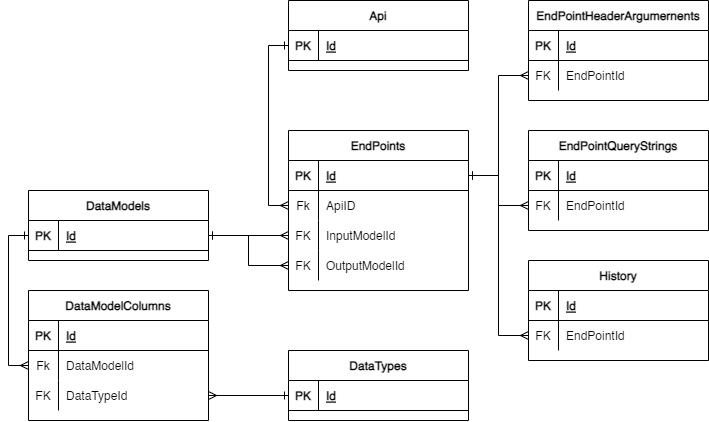

The diagram above was exported from draw.io. Its source (the exported page's mxGraphModel, read from the mxfile embedded in the PNG):
<mxGraphModel dx="1136" dy="731" grid="1" gridSize="10" guides="1" tooltips="1" connect="1" arrows="1" fold="1" page="1" pageScale="1" pageWidth="827" pageHeight="1169" math="0" shadow="0">
  <root>
    <mxCell id="0" />
    <mxCell id="1" parent="0" />
    <mxCell id="A_bluuGiQifBQO1oGb9--1" value="Api" style="shape=table;startSize=30;container=1;collapsible=1;childLayout=tableLayout;fixedRows=1;rowLines=0;fontStyle=1;align=center;resizeLast=1;" vertex="1" parent="1">
      <mxGeometry x="310" y="120" width="180" height="70" as="geometry" />
    </mxCell>
    <mxCell id="A_bluuGiQifBQO1oGb9--2" value="" style="shape=tableRow;horizontal=0;startSize=0;swimlaneHead=0;swimlaneBody=0;fillColor=none;collapsible=0;dropTarget=0;points=[[0,0.5],[1,0.5]];portConstraint=eastwest;top=0;left=0;right=0;bottom=1;" vertex="1" parent="A_bluuGiQifBQO1oGb9--1">
      <mxGeometry y="30" width="180" height="30" as="geometry" />
    </mxCell>
    <mxCell id="A_bluuGiQifBQO1oGb9--3" value="PK" style="shape=partialRectangle;connectable=0;fillColor=none;top=0;left=0;bottom=0;right=0;fontStyle=1;overflow=hidden;" vertex="1" parent="A_bluuGiQifBQO1oGb9--2">
      <mxGeometry width="30" height="30" as="geometry">
        <mxRectangle width="30" height="30" as="alternateBounds" />
      </mxGeometry>
    </mxCell>
    <mxCell id="A_bluuGiQifBQO1oGb9--4" value="Id" style="shape=partialRectangle;connectable=0;fillColor=none;top=0;left=0;bottom=0;right=0;align=left;spacingLeft=6;fontStyle=5;overflow=hidden;" vertex="1" parent="A_bluuGiQifBQO1oGb9--2">
      <mxGeometry x="30" width="150" height="30" as="geometry">
        <mxRectangle width="150" height="30" as="alternateBounds" />
      </mxGeometry>
    </mxCell>
    <mxCell id="A_bluuGiQifBQO1oGb9--14" value="EndPoints" style="shape=table;startSize=30;container=1;collapsible=1;childLayout=tableLayout;fixedRows=1;rowLines=0;fontStyle=1;align=center;resizeLast=1;" vertex="1" parent="1">
      <mxGeometry x="310" y="250" width="180" height="160" as="geometry" />
    </mxCell>
    <mxCell id="A_bluuGiQifBQO1oGb9--15" value="" style="shape=tableRow;horizontal=0;startSize=0;swimlaneHead=0;swimlaneBody=0;fillColor=none;collapsible=0;dropTarget=0;points=[[0,0.5],[1,0.5]];portConstraint=eastwest;top=0;left=0;right=0;bottom=1;" vertex="1" parent="A_bluuGiQifBQO1oGb9--14">
      <mxGeometry y="30" width="180" height="30" as="geometry" />
    </mxCell>
    <mxCell id="A_bluuGiQifBQO1oGb9--16" value="PK" style="shape=partialRectangle;connectable=0;fillColor=none;top=0;left=0;bottom=0;right=0;fontStyle=1;overflow=hidden;" vertex="1" parent="A_bluuGiQifBQO1oGb9--15">
      <mxGeometry width="30" height="30" as="geometry">
        <mxRectangle width="30" height="30" as="alternateBounds" />
      </mxGeometry>
    </mxCell>
    <mxCell id="A_bluuGiQifBQO1oGb9--17" value="Id" style="shape=partialRectangle;connectable=0;fillColor=none;top=0;left=0;bottom=0;right=0;align=left;spacingLeft=6;fontStyle=5;overflow=hidden;" vertex="1" parent="A_bluuGiQifBQO1oGb9--15">
      <mxGeometry x="30" width="150" height="30" as="geometry">
        <mxRectangle width="150" height="30" as="alternateBounds" />
      </mxGeometry>
    </mxCell>
    <mxCell id="A_bluuGiQifBQO1oGb9--18" value="" style="shape=tableRow;horizontal=0;startSize=0;swimlaneHead=0;swimlaneBody=0;fillColor=none;collapsible=0;dropTarget=0;points=[[0,0.5],[1,0.5]];portConstraint=eastwest;top=0;left=0;right=0;bottom=0;" vertex="1" parent="A_bluuGiQifBQO1oGb9--14">
      <mxGeometry y="60" width="180" height="30" as="geometry" />
    </mxCell>
    <mxCell id="A_bluuGiQifBQO1oGb9--19" value="Fk" style="shape=partialRectangle;connectable=0;fillColor=none;top=0;left=0;bottom=0;right=0;editable=1;overflow=hidden;" vertex="1" parent="A_bluuGiQifBQO1oGb9--18">
      <mxGeometry width="30" height="30" as="geometry">
        <mxRectangle width="30" height="30" as="alternateBounds" />
      </mxGeometry>
    </mxCell>
    <mxCell id="A_bluuGiQifBQO1oGb9--20" value="ApiID" style="shape=partialRectangle;connectable=0;fillColor=none;top=0;left=0;bottom=0;right=0;align=left;spacingLeft=6;overflow=hidden;" vertex="1" parent="A_bluuGiQifBQO1oGb9--18">
      <mxGeometry x="30" width="150" height="30" as="geometry">
        <mxRectangle width="150" height="30" as="alternateBounds" />
      </mxGeometry>
    </mxCell>
    <mxCell id="A_bluuGiQifBQO1oGb9--21" value="" style="shape=tableRow;horizontal=0;startSize=0;swimlaneHead=0;swimlaneBody=0;fillColor=none;collapsible=0;dropTarget=0;points=[[0,0.5],[1,0.5]];portConstraint=eastwest;top=0;left=0;right=0;bottom=0;" vertex="1" parent="A_bluuGiQifBQO1oGb9--14">
      <mxGeometry y="90" width="180" height="30" as="geometry" />
    </mxCell>
    <mxCell id="A_bluuGiQifBQO1oGb9--22" value="FK" style="shape=partialRectangle;connectable=0;fillColor=none;top=0;left=0;bottom=0;right=0;editable=1;overflow=hidden;" vertex="1" parent="A_bluuGiQifBQO1oGb9--21">
      <mxGeometry width="30" height="30" as="geometry">
        <mxRectangle width="30" height="30" as="alternateBounds" />
      </mxGeometry>
    </mxCell>
    <mxCell id="A_bluuGiQifBQO1oGb9--23" value="InputModelId" style="shape=partialRectangle;connectable=0;fillColor=none;top=0;left=0;bottom=0;right=0;align=left;spacingLeft=6;overflow=hidden;" vertex="1" parent="A_bluuGiQifBQO1oGb9--21">
      <mxGeometry x="30" width="150" height="30" as="geometry">
        <mxRectangle width="150" height="30" as="alternateBounds" />
      </mxGeometry>
    </mxCell>
    <mxCell id="A_bluuGiQifBQO1oGb9--24" value="" style="shape=tableRow;horizontal=0;startSize=0;swimlaneHead=0;swimlaneBody=0;fillColor=none;collapsible=0;dropTarget=0;points=[[0,0.5],[1,0.5]];portConstraint=eastwest;top=0;left=0;right=0;bottom=0;" vertex="1" parent="A_bluuGiQifBQO1oGb9--14">
      <mxGeometry y="120" width="180" height="30" as="geometry" />
    </mxCell>
    <mxCell id="A_bluuGiQifBQO1oGb9--25" value="FK" style="shape=partialRectangle;connectable=0;fillColor=none;top=0;left=0;bottom=0;right=0;editable=1;overflow=hidden;" vertex="1" parent="A_bluuGiQifBQO1oGb9--24">
      <mxGeometry width="30" height="30" as="geometry">
        <mxRectangle width="30" height="30" as="alternateBounds" />
      </mxGeometry>
    </mxCell>
    <mxCell id="A_bluuGiQifBQO1oGb9--26" value="OutputModelId" style="shape=partialRectangle;connectable=0;fillColor=none;top=0;left=0;bottom=0;right=0;align=left;spacingLeft=6;overflow=hidden;" vertex="1" parent="A_bluuGiQifBQO1oGb9--24">
      <mxGeometry x="30" width="150" height="30" as="geometry">
        <mxRectangle width="150" height="30" as="alternateBounds" />
      </mxGeometry>
    </mxCell>
    <mxCell id="A_bluuGiQifBQO1oGb9--27" value="EndPointHeaderArgumernents" style="shape=table;startSize=30;container=1;collapsible=1;childLayout=tableLayout;fixedRows=1;rowLines=0;fontStyle=1;align=center;resizeLast=1;" vertex="1" parent="1">
      <mxGeometry x="550" y="120" width="180" height="100" as="geometry" />
    </mxCell>
    <mxCell id="A_bluuGiQifBQO1oGb9--28" value="" style="shape=tableRow;horizontal=0;startSize=0;swimlaneHead=0;swimlaneBody=0;fillColor=none;collapsible=0;dropTarget=0;points=[[0,0.5],[1,0.5]];portConstraint=eastwest;top=0;left=0;right=0;bottom=1;" vertex="1" parent="A_bluuGiQifBQO1oGb9--27">
      <mxGeometry y="30" width="180" height="30" as="geometry" />
    </mxCell>
    <mxCell id="A_bluuGiQifBQO1oGb9--29" value="PK" style="shape=partialRectangle;connectable=0;fillColor=none;top=0;left=0;bottom=0;right=0;fontStyle=1;overflow=hidden;" vertex="1" parent="A_bluuGiQifBQO1oGb9--28">
      <mxGeometry width="30" height="30" as="geometry">
        <mxRectangle width="30" height="30" as="alternateBounds" />
      </mxGeometry>
    </mxCell>
    <mxCell id="A_bluuGiQifBQO1oGb9--30" value="Id" style="shape=partialRectangle;connectable=0;fillColor=none;top=0;left=0;bottom=0;right=0;align=left;spacingLeft=6;fontStyle=5;overflow=hidden;" vertex="1" parent="A_bluuGiQifBQO1oGb9--28">
      <mxGeometry x="30" width="150" height="30" as="geometry">
        <mxRectangle width="150" height="30" as="alternateBounds" />
      </mxGeometry>
    </mxCell>
    <mxCell id="A_bluuGiQifBQO1oGb9--31" value="" style="shape=tableRow;horizontal=0;startSize=0;swimlaneHead=0;swimlaneBody=0;fillColor=none;collapsible=0;dropTarget=0;points=[[0,0.5],[1,0.5]];portConstraint=eastwest;top=0;left=0;right=0;bottom=0;" vertex="1" parent="A_bluuGiQifBQO1oGb9--27">
      <mxGeometry y="60" width="180" height="30" as="geometry" />
    </mxCell>
    <mxCell id="A_bluuGiQifBQO1oGb9--32" value="FK" style="shape=partialRectangle;connectable=0;fillColor=none;top=0;left=0;bottom=0;right=0;editable=1;overflow=hidden;" vertex="1" parent="A_bluuGiQifBQO1oGb9--31">
      <mxGeometry width="30" height="30" as="geometry">
        <mxRectangle width="30" height="30" as="alternateBounds" />
      </mxGeometry>
    </mxCell>
    <mxCell id="A_bluuGiQifBQO1oGb9--33" value="EndPointId" style="shape=partialRectangle;connectable=0;fillColor=none;top=0;left=0;bottom=0;right=0;align=left;spacingLeft=6;overflow=hidden;" vertex="1" parent="A_bluuGiQifBQO1oGb9--31">
      <mxGeometry x="30" width="150" height="30" as="geometry">
        <mxRectangle width="150" height="30" as="alternateBounds" />
      </mxGeometry>
    </mxCell>
    <mxCell id="A_bluuGiQifBQO1oGb9--40" value="EndPointQueryStrings" style="shape=table;startSize=30;container=1;collapsible=1;childLayout=tableLayout;fixedRows=1;rowLines=0;fontStyle=1;align=center;resizeLast=1;" vertex="1" parent="1">
      <mxGeometry x="550" y="250" width="180" height="100" as="geometry" />
    </mxCell>
    <mxCell id="A_bluuGiQifBQO1oGb9--41" value="" style="shape=tableRow;horizontal=0;startSize=0;swimlaneHead=0;swimlaneBody=0;fillColor=none;collapsible=0;dropTarget=0;points=[[0,0.5],[1,0.5]];portConstraint=eastwest;top=0;left=0;right=0;bottom=1;" vertex="1" parent="A_bluuGiQifBQO1oGb9--40">
      <mxGeometry y="30" width="180" height="30" as="geometry" />
    </mxCell>
    <mxCell id="A_bluuGiQifBQO1oGb9--42" value="PK" style="shape=partialRectangle;connectable=0;fillColor=none;top=0;left=0;bottom=0;right=0;fontStyle=1;overflow=hidden;" vertex="1" parent="A_bluuGiQifBQO1oGb9--41">
      <mxGeometry width="30" height="30" as="geometry">
        <mxRectangle width="30" height="30" as="alternateBounds" />
      </mxGeometry>
    </mxCell>
    <mxCell id="A_bluuGiQifBQO1oGb9--43" value="Id" style="shape=partialRectangle;connectable=0;fillColor=none;top=0;left=0;bottom=0;right=0;align=left;spacingLeft=6;fontStyle=5;overflow=hidden;" vertex="1" parent="A_bluuGiQifBQO1oGb9--41">
      <mxGeometry x="30" width="150" height="30" as="geometry">
        <mxRectangle width="150" height="30" as="alternateBounds" />
      </mxGeometry>
    </mxCell>
    <mxCell id="A_bluuGiQifBQO1oGb9--44" value="" style="shape=tableRow;horizontal=0;startSize=0;swimlaneHead=0;swimlaneBody=0;fillColor=none;collapsible=0;dropTarget=0;points=[[0,0.5],[1,0.5]];portConstraint=eastwest;top=0;left=0;right=0;bottom=0;" vertex="1" parent="A_bluuGiQifBQO1oGb9--40">
      <mxGeometry y="60" width="180" height="30" as="geometry" />
    </mxCell>
    <mxCell id="A_bluuGiQifBQO1oGb9--45" value="FK" style="shape=partialRectangle;connectable=0;fillColor=none;top=0;left=0;bottom=0;right=0;editable=1;overflow=hidden;" vertex="1" parent="A_bluuGiQifBQO1oGb9--44">
      <mxGeometry width="30" height="30" as="geometry">
        <mxRectangle width="30" height="30" as="alternateBounds" />
      </mxGeometry>
    </mxCell>
    <mxCell id="A_bluuGiQifBQO1oGb9--46" value="EndPointId" style="shape=partialRectangle;connectable=0;fillColor=none;top=0;left=0;bottom=0;right=0;align=left;spacingLeft=6;overflow=hidden;" vertex="1" parent="A_bluuGiQifBQO1oGb9--44">
      <mxGeometry x="30" width="150" height="30" as="geometry">
        <mxRectangle width="150" height="30" as="alternateBounds" />
      </mxGeometry>
    </mxCell>
    <mxCell id="A_bluuGiQifBQO1oGb9--53" value="DataModels" style="shape=table;startSize=30;container=1;collapsible=1;childLayout=tableLayout;fixedRows=1;rowLines=0;fontStyle=1;align=center;resizeLast=1;" vertex="1" parent="1">
      <mxGeometry x="50" y="310" width="180" height="70" as="geometry" />
    </mxCell>
    <mxCell id="A_bluuGiQifBQO1oGb9--54" value="" style="shape=tableRow;horizontal=0;startSize=0;swimlaneHead=0;swimlaneBody=0;fillColor=none;collapsible=0;dropTarget=0;points=[[0,0.5],[1,0.5]];portConstraint=eastwest;top=0;left=0;right=0;bottom=1;" vertex="1" parent="A_bluuGiQifBQO1oGb9--53">
      <mxGeometry y="30" width="180" height="30" as="geometry" />
    </mxCell>
    <mxCell id="A_bluuGiQifBQO1oGb9--55" value="PK" style="shape=partialRectangle;connectable=0;fillColor=none;top=0;left=0;bottom=0;right=0;fontStyle=1;overflow=hidden;" vertex="1" parent="A_bluuGiQifBQO1oGb9--54">
      <mxGeometry width="30" height="30" as="geometry">
        <mxRectangle width="30" height="30" as="alternateBounds" />
      </mxGeometry>
    </mxCell>
    <mxCell id="A_bluuGiQifBQO1oGb9--56" value="Id" style="shape=partialRectangle;connectable=0;fillColor=none;top=0;left=0;bottom=0;right=0;align=left;spacingLeft=6;fontStyle=5;overflow=hidden;" vertex="1" parent="A_bluuGiQifBQO1oGb9--54">
      <mxGeometry x="30" width="150" height="30" as="geometry">
        <mxRectangle width="150" height="30" as="alternateBounds" />
      </mxGeometry>
    </mxCell>
    <mxCell id="A_bluuGiQifBQO1oGb9--66" value="DataModelColumns" style="shape=table;startSize=30;container=1;collapsible=1;childLayout=tableLayout;fixedRows=1;rowLines=0;fontStyle=1;align=center;resizeLast=1;" vertex="1" parent="1">
      <mxGeometry x="50" y="410" width="180" height="130" as="geometry" />
    </mxCell>
    <mxCell id="A_bluuGiQifBQO1oGb9--67" value="" style="shape=tableRow;horizontal=0;startSize=0;swimlaneHead=0;swimlaneBody=0;fillColor=none;collapsible=0;dropTarget=0;points=[[0,0.5],[1,0.5]];portConstraint=eastwest;top=0;left=0;right=0;bottom=1;" vertex="1" parent="A_bluuGiQifBQO1oGb9--66">
      <mxGeometry y="30" width="180" height="30" as="geometry" />
    </mxCell>
    <mxCell id="A_bluuGiQifBQO1oGb9--68" value="PK" style="shape=partialRectangle;connectable=0;fillColor=none;top=0;left=0;bottom=0;right=0;fontStyle=1;overflow=hidden;" vertex="1" parent="A_bluuGiQifBQO1oGb9--67">
      <mxGeometry width="30" height="30" as="geometry">
        <mxRectangle width="30" height="30" as="alternateBounds" />
      </mxGeometry>
    </mxCell>
    <mxCell id="A_bluuGiQifBQO1oGb9--69" value="Id" style="shape=partialRectangle;connectable=0;fillColor=none;top=0;left=0;bottom=0;right=0;align=left;spacingLeft=6;fontStyle=5;overflow=hidden;" vertex="1" parent="A_bluuGiQifBQO1oGb9--67">
      <mxGeometry x="30" width="150" height="30" as="geometry">
        <mxRectangle width="150" height="30" as="alternateBounds" />
      </mxGeometry>
    </mxCell>
    <mxCell id="A_bluuGiQifBQO1oGb9--70" value="" style="shape=tableRow;horizontal=0;startSize=0;swimlaneHead=0;swimlaneBody=0;fillColor=none;collapsible=0;dropTarget=0;points=[[0,0.5],[1,0.5]];portConstraint=eastwest;top=0;left=0;right=0;bottom=0;" vertex="1" parent="A_bluuGiQifBQO1oGb9--66">
      <mxGeometry y="60" width="180" height="30" as="geometry" />
    </mxCell>
    <mxCell id="A_bluuGiQifBQO1oGb9--71" value="Fk" style="shape=partialRectangle;connectable=0;fillColor=none;top=0;left=0;bottom=0;right=0;editable=1;overflow=hidden;" vertex="1" parent="A_bluuGiQifBQO1oGb9--70">
      <mxGeometry width="30" height="30" as="geometry">
        <mxRectangle width="30" height="30" as="alternateBounds" />
      </mxGeometry>
    </mxCell>
    <mxCell id="A_bluuGiQifBQO1oGb9--72" value="DataModelId" style="shape=partialRectangle;connectable=0;fillColor=none;top=0;left=0;bottom=0;right=0;align=left;spacingLeft=6;overflow=hidden;" vertex="1" parent="A_bluuGiQifBQO1oGb9--70">
      <mxGeometry x="30" width="150" height="30" as="geometry">
        <mxRectangle width="150" height="30" as="alternateBounds" />
      </mxGeometry>
    </mxCell>
    <mxCell id="A_bluuGiQifBQO1oGb9--73" value="" style="shape=tableRow;horizontal=0;startSize=0;swimlaneHead=0;swimlaneBody=0;fillColor=none;collapsible=0;dropTarget=0;points=[[0,0.5],[1,0.5]];portConstraint=eastwest;top=0;left=0;right=0;bottom=0;" vertex="1" parent="A_bluuGiQifBQO1oGb9--66">
      <mxGeometry y="90" width="180" height="30" as="geometry" />
    </mxCell>
    <mxCell id="A_bluuGiQifBQO1oGb9--74" value="FK" style="shape=partialRectangle;connectable=0;fillColor=none;top=0;left=0;bottom=0;right=0;editable=1;overflow=hidden;" vertex="1" parent="A_bluuGiQifBQO1oGb9--73">
      <mxGeometry width="30" height="30" as="geometry">
        <mxRectangle width="30" height="30" as="alternateBounds" />
      </mxGeometry>
    </mxCell>
    <mxCell id="A_bluuGiQifBQO1oGb9--75" value="DataTypeId" style="shape=partialRectangle;connectable=0;fillColor=none;top=0;left=0;bottom=0;right=0;align=left;spacingLeft=6;overflow=hidden;" vertex="1" parent="A_bluuGiQifBQO1oGb9--73">
      <mxGeometry x="30" width="150" height="30" as="geometry">
        <mxRectangle width="150" height="30" as="alternateBounds" />
      </mxGeometry>
    </mxCell>
    <mxCell id="A_bluuGiQifBQO1oGb9--79" value="DataTypes" style="shape=table;startSize=30;container=1;collapsible=1;childLayout=tableLayout;fixedRows=1;rowLines=0;fontStyle=1;align=center;resizeLast=1;" vertex="1" parent="1">
      <mxGeometry x="310" y="470" width="180" height="70" as="geometry" />
    </mxCell>
    <mxCell id="A_bluuGiQifBQO1oGb9--80" value="" style="shape=tableRow;horizontal=0;startSize=0;swimlaneHead=0;swimlaneBody=0;fillColor=none;collapsible=0;dropTarget=0;points=[[0,0.5],[1,0.5]];portConstraint=eastwest;top=0;left=0;right=0;bottom=1;" vertex="1" parent="A_bluuGiQifBQO1oGb9--79">
      <mxGeometry y="30" width="180" height="30" as="geometry" />
    </mxCell>
    <mxCell id="A_bluuGiQifBQO1oGb9--81" value="PK" style="shape=partialRectangle;connectable=0;fillColor=none;top=0;left=0;bottom=0;right=0;fontStyle=1;overflow=hidden;" vertex="1" parent="A_bluuGiQifBQO1oGb9--80">
      <mxGeometry width="30" height="30" as="geometry">
        <mxRectangle width="30" height="30" as="alternateBounds" />
      </mxGeometry>
    </mxCell>
    <mxCell id="A_bluuGiQifBQO1oGb9--82" value="Id" style="shape=partialRectangle;connectable=0;fillColor=none;top=0;left=0;bottom=0;right=0;align=left;spacingLeft=6;fontStyle=5;overflow=hidden;" vertex="1" parent="A_bluuGiQifBQO1oGb9--80">
      <mxGeometry x="30" width="150" height="30" as="geometry">
        <mxRectangle width="150" height="30" as="alternateBounds" />
      </mxGeometry>
    </mxCell>
    <mxCell id="A_bluuGiQifBQO1oGb9--92" value="History" style="shape=table;startSize=30;container=1;collapsible=1;childLayout=tableLayout;fixedRows=1;rowLines=0;fontStyle=1;align=center;resizeLast=1;" vertex="1" parent="1">
      <mxGeometry x="550" y="380" width="180" height="100" as="geometry" />
    </mxCell>
    <mxCell id="A_bluuGiQifBQO1oGb9--93" value="" style="shape=tableRow;horizontal=0;startSize=0;swimlaneHead=0;swimlaneBody=0;fillColor=none;collapsible=0;dropTarget=0;points=[[0,0.5],[1,0.5]];portConstraint=eastwest;top=0;left=0;right=0;bottom=1;" vertex="1" parent="A_bluuGiQifBQO1oGb9--92">
      <mxGeometry y="30" width="180" height="30" as="geometry" />
    </mxCell>
    <mxCell id="A_bluuGiQifBQO1oGb9--94" value="PK" style="shape=partialRectangle;connectable=0;fillColor=none;top=0;left=0;bottom=0;right=0;fontStyle=1;overflow=hidden;" vertex="1" parent="A_bluuGiQifBQO1oGb9--93">
      <mxGeometry width="30" height="30" as="geometry">
        <mxRectangle width="30" height="30" as="alternateBounds" />
      </mxGeometry>
    </mxCell>
    <mxCell id="A_bluuGiQifBQO1oGb9--95" value="Id" style="shape=partialRectangle;connectable=0;fillColor=none;top=0;left=0;bottom=0;right=0;align=left;spacingLeft=6;fontStyle=5;overflow=hidden;" vertex="1" parent="A_bluuGiQifBQO1oGb9--93">
      <mxGeometry x="30" width="150" height="30" as="geometry">
        <mxRectangle width="150" height="30" as="alternateBounds" />
      </mxGeometry>
    </mxCell>
    <mxCell id="A_bluuGiQifBQO1oGb9--96" value="" style="shape=tableRow;horizontal=0;startSize=0;swimlaneHead=0;swimlaneBody=0;fillColor=none;collapsible=0;dropTarget=0;points=[[0,0.5],[1,0.5]];portConstraint=eastwest;top=0;left=0;right=0;bottom=0;" vertex="1" parent="A_bluuGiQifBQO1oGb9--92">
      <mxGeometry y="60" width="180" height="30" as="geometry" />
    </mxCell>
    <mxCell id="A_bluuGiQifBQO1oGb9--97" value="FK" style="shape=partialRectangle;connectable=0;fillColor=none;top=0;left=0;bottom=0;right=0;editable=1;overflow=hidden;" vertex="1" parent="A_bluuGiQifBQO1oGb9--96">
      <mxGeometry width="30" height="30" as="geometry">
        <mxRectangle width="30" height="30" as="alternateBounds" />
      </mxGeometry>
    </mxCell>
    <mxCell id="A_bluuGiQifBQO1oGb9--98" value="EndPointId" style="shape=partialRectangle;connectable=0;fillColor=none;top=0;left=0;bottom=0;right=0;align=left;spacingLeft=6;overflow=hidden;" vertex="1" parent="A_bluuGiQifBQO1oGb9--96">
      <mxGeometry x="30" width="150" height="30" as="geometry">
        <mxRectangle width="150" height="30" as="alternateBounds" />
      </mxGeometry>
    </mxCell>
    <mxCell id="A_bluuGiQifBQO1oGb9--105" style="edgeStyle=orthogonalEdgeStyle;rounded=0;orthogonalLoop=1;jettySize=auto;html=1;entryX=0;entryY=0.5;entryDx=0;entryDy=0;endArrow=ERone;endFill=0;startArrow=ERmany;startFill=0;" edge="1" parent="1" source="A_bluuGiQifBQO1oGb9--18" target="A_bluuGiQifBQO1oGb9--2">
      <mxGeometry relative="1" as="geometry" />
    </mxCell>
    <mxCell id="A_bluuGiQifBQO1oGb9--106" style="edgeStyle=orthogonalEdgeStyle;rounded=0;orthogonalLoop=1;jettySize=auto;html=1;exitX=1;exitY=0.5;exitDx=0;exitDy=0;entryX=0;entryY=0.5;entryDx=0;entryDy=0;startArrow=ERmany;startFill=0;endArrow=ERone;endFill=0;" edge="1" parent="1" source="A_bluuGiQifBQO1oGb9--73" target="A_bluuGiQifBQO1oGb9--80">
      <mxGeometry relative="1" as="geometry" />
    </mxCell>
    <mxCell id="A_bluuGiQifBQO1oGb9--108" style="edgeStyle=orthogonalEdgeStyle;rounded=0;orthogonalLoop=1;jettySize=auto;html=1;exitX=0;exitY=0.5;exitDx=0;exitDy=0;entryX=0;entryY=0.5;entryDx=0;entryDy=0;endArrow=ERone;endFill=0;startArrow=ERmany;startFill=0;" edge="1" parent="1" source="A_bluuGiQifBQO1oGb9--70" target="A_bluuGiQifBQO1oGb9--54">
      <mxGeometry relative="1" as="geometry" />
    </mxCell>
    <mxCell id="A_bluuGiQifBQO1oGb9--109" style="edgeStyle=orthogonalEdgeStyle;rounded=0;orthogonalLoop=1;jettySize=auto;html=1;exitX=0;exitY=0.5;exitDx=0;exitDy=0;entryX=1;entryY=0.5;entryDx=0;entryDy=0;startArrow=ERmany;startFill=0;endArrow=ERone;endFill=0;" edge="1" parent="1" source="A_bluuGiQifBQO1oGb9--21" target="A_bluuGiQifBQO1oGb9--54">
      <mxGeometry relative="1" as="geometry" />
    </mxCell>
    <mxCell id="A_bluuGiQifBQO1oGb9--110" style="edgeStyle=orthogonalEdgeStyle;rounded=0;orthogonalLoop=1;jettySize=auto;html=1;exitX=0;exitY=0.5;exitDx=0;exitDy=0;entryX=1;entryY=0.5;entryDx=0;entryDy=0;startArrow=ERmany;startFill=0;endArrow=ERone;endFill=0;" edge="1" parent="1" source="A_bluuGiQifBQO1oGb9--24" target="A_bluuGiQifBQO1oGb9--54">
      <mxGeometry relative="1" as="geometry" />
    </mxCell>
    <mxCell id="A_bluuGiQifBQO1oGb9--111" style="edgeStyle=orthogonalEdgeStyle;rounded=0;orthogonalLoop=1;jettySize=auto;html=1;exitX=0;exitY=0.5;exitDx=0;exitDy=0;entryX=1;entryY=0.5;entryDx=0;entryDy=0;startArrow=ERmany;startFill=0;endArrow=ERone;endFill=0;" edge="1" parent="1" source="A_bluuGiQifBQO1oGb9--31" target="A_bluuGiQifBQO1oGb9--15">
      <mxGeometry relative="1" as="geometry" />
    </mxCell>
    <mxCell id="A_bluuGiQifBQO1oGb9--112" style="edgeStyle=orthogonalEdgeStyle;rounded=0;orthogonalLoop=1;jettySize=auto;html=1;startArrow=ERmany;startFill=0;endArrow=ERone;endFill=0;" edge="1" parent="1" source="A_bluuGiQifBQO1oGb9--44" target="A_bluuGiQifBQO1oGb9--15">
      <mxGeometry relative="1" as="geometry" />
    </mxCell>
    <mxCell id="A_bluuGiQifBQO1oGb9--114" style="edgeStyle=orthogonalEdgeStyle;rounded=0;orthogonalLoop=1;jettySize=auto;html=1;exitX=0;exitY=0.5;exitDx=0;exitDy=0;entryX=1;entryY=0.5;entryDx=0;entryDy=0;startArrow=ERmany;startFill=0;endArrow=ERone;endFill=0;" edge="1" parent="1" source="A_bluuGiQifBQO1oGb9--96" target="A_bluuGiQifBQO1oGb9--15">
      <mxGeometry relative="1" as="geometry" />
    </mxCell>
  </root>
</mxGraphModel>